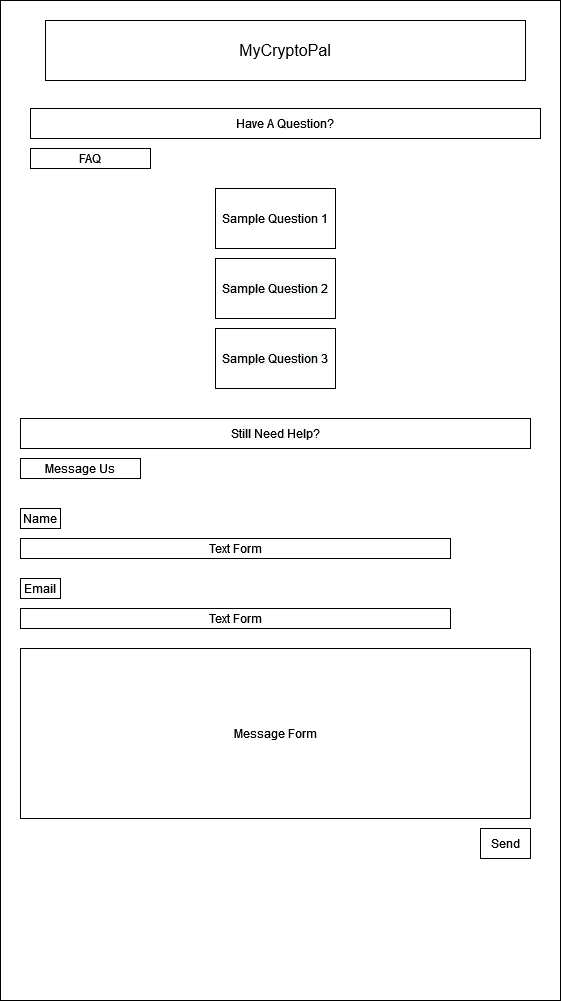

The diagram above was exported from draw.io. Its source (the exported page's mxGraphModel, read from the mxfile embedded in the PNG):
<mxGraphModel dx="1043" dy="523" grid="1" gridSize="10" guides="1" tooltips="1" connect="1" arrows="1" fold="1" page="1" pageScale="1" pageWidth="850" pageHeight="1100" math="0" shadow="0">
  <root>
    <mxCell id="6dR60Dn1-mHgXgMV8Gg5-0" />
    <mxCell id="6dR60Dn1-mHgXgMV8Gg5-1" parent="6dR60Dn1-mHgXgMV8Gg5-0" />
    <mxCell id="xNmbYreM2lA0Mfjw42RT-0" value="" style="rounded=0;whiteSpace=wrap;html=1;rotation=90;" parent="6dR60Dn1-mHgXgMV8Gg5-1" vertex="1">
      <mxGeometry x="-70" y="240" width="1000" height="560" as="geometry" />
    </mxCell>
    <mxCell id="jggPlsJfh5MfLkL1FT-y-0" value="Have A Question?" style="rounded=0;whiteSpace=wrap;html=1;" parent="6dR60Dn1-mHgXgMV8Gg5-1" vertex="1">
      <mxGeometry x="180" y="128" width="510" height="30" as="geometry" />
    </mxCell>
    <mxCell id="jggPlsJfh5MfLkL1FT-y-1" value="FAQ" style="rounded=0;whiteSpace=wrap;html=1;fontFamily=Helvetica;" parent="6dR60Dn1-mHgXgMV8Gg5-1" vertex="1">
      <mxGeometry x="180" y="168" width="120" height="20" as="geometry" />
    </mxCell>
    <mxCell id="jggPlsJfh5MfLkL1FT-y-2" value="Sample Question 1" style="rounded=0;whiteSpace=wrap;html=1;fontFamily=Helvetica;" parent="6dR60Dn1-mHgXgMV8Gg5-1" vertex="1">
      <mxGeometry x="365" y="208" width="120" height="60" as="geometry" />
    </mxCell>
    <mxCell id="jggPlsJfh5MfLkL1FT-y-3" value="&lt;span style=&quot;color: rgb(0 , 0 , 0) ; font-family: &amp;#34;helvetica&amp;#34; ; font-size: 12px ; font-style: normal ; font-weight: 400 ; letter-spacing: normal ; text-align: center ; text-indent: 0px ; text-transform: none ; word-spacing: 0px ; background-color: rgb(248 , 249 , 250) ; display: inline ; float: none&quot;&gt;Sample Question 2&lt;/span&gt;" style="rounded=0;whiteSpace=wrap;html=1;fontFamily=Helvetica;" parent="6dR60Dn1-mHgXgMV8Gg5-1" vertex="1">
      <mxGeometry x="365" y="278" width="120" height="60" as="geometry" />
    </mxCell>
    <mxCell id="jggPlsJfh5MfLkL1FT-y-4" value="&lt;span style=&quot;color: rgb(0 , 0 , 0) ; font-family: &amp;#34;helvetica&amp;#34; ; font-size: 12px ; font-style: normal ; font-weight: 400 ; letter-spacing: normal ; text-align: center ; text-indent: 0px ; text-transform: none ; word-spacing: 0px ; background-color: rgb(248 , 249 , 250) ; display: inline ; float: none&quot;&gt;Sample Question 3&lt;/span&gt;" style="rounded=0;whiteSpace=wrap;html=1;fontFamily=Helvetica;" parent="6dR60Dn1-mHgXgMV8Gg5-1" vertex="1">
      <mxGeometry x="365" y="348" width="120" height="60" as="geometry" />
    </mxCell>
    <mxCell id="jggPlsJfh5MfLkL1FT-y-6" value="Still Need Help?" style="rounded=0;whiteSpace=wrap;html=1;" parent="6dR60Dn1-mHgXgMV8Gg5-1" vertex="1">
      <mxGeometry x="170" y="438" width="510" height="30" as="geometry" />
    </mxCell>
    <mxCell id="jggPlsJfh5MfLkL1FT-y-7" value="Name" style="rounded=0;whiteSpace=wrap;html=1;fontFamily=Helvetica;" parent="6dR60Dn1-mHgXgMV8Gg5-1" vertex="1">
      <mxGeometry x="170" y="528" width="40" height="20" as="geometry" />
    </mxCell>
    <mxCell id="jggPlsJfh5MfLkL1FT-y-8" value="Message Us" style="rounded=0;whiteSpace=wrap;html=1;fontFamily=Helvetica;" parent="6dR60Dn1-mHgXgMV8Gg5-1" vertex="1">
      <mxGeometry x="170" y="478" width="120" height="20" as="geometry" />
    </mxCell>
    <mxCell id="jggPlsJfh5MfLkL1FT-y-9" value="Email" style="rounded=0;whiteSpace=wrap;html=1;fontFamily=Helvetica;" parent="6dR60Dn1-mHgXgMV8Gg5-1" vertex="1">
      <mxGeometry x="170" y="598" width="40" height="20" as="geometry" />
    </mxCell>
    <mxCell id="jggPlsJfh5MfLkL1FT-y-10" value="Message Form" style="rounded=0;whiteSpace=wrap;html=1;fontFamily=Helvetica;" parent="6dR60Dn1-mHgXgMV8Gg5-1" vertex="1">
      <mxGeometry x="170" y="668" width="510" height="170" as="geometry" />
    </mxCell>
    <mxCell id="jggPlsJfh5MfLkL1FT-y-11" value="Send" style="rounded=0;whiteSpace=wrap;html=1;fontFamily=Helvetica;" parent="6dR60Dn1-mHgXgMV8Gg5-1" vertex="1">
      <mxGeometry x="630" y="848" width="50" height="30" as="geometry" />
    </mxCell>
    <mxCell id="jggPlsJfh5MfLkL1FT-y-13" value="Text Form" style="rounded=0;whiteSpace=wrap;html=1;fontFamily=Helvetica;" parent="6dR60Dn1-mHgXgMV8Gg5-1" vertex="1">
      <mxGeometry x="170" y="558" width="430" height="20" as="geometry" />
    </mxCell>
    <mxCell id="jggPlsJfh5MfLkL1FT-y-14" value="Text Form" style="rounded=0;whiteSpace=wrap;html=1;fontFamily=Helvetica;" parent="6dR60Dn1-mHgXgMV8Gg5-1" vertex="1">
      <mxGeometry x="170" y="628" width="430" height="20" as="geometry" />
    </mxCell>
    <mxCell id="hYfbHUUnzbfAXb7WsCED-0" value="&lt;font style=&quot;font-size: 16px&quot;&gt;MyCryptoPal&lt;/font&gt;" style="rounded=0;whiteSpace=wrap;html=1;" vertex="1" parent="6dR60Dn1-mHgXgMV8Gg5-1">
      <mxGeometry x="195" y="40" width="480" height="60" as="geometry" />
    </mxCell>
  </root>
</mxGraphModel>